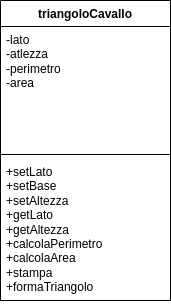

The diagram above was exported from draw.io. Its source (the exported page's mxGraphModel, read from the mxfile embedded in the PNG):
<mxGraphModel dx="1434" dy="789" grid="1" gridSize="10" guides="1" tooltips="1" connect="1" arrows="1" fold="1" page="1" pageScale="1" pageWidth="827" pageHeight="1169" math="0" shadow="0">
  <root>
    <mxCell id="0" />
    <mxCell id="1" parent="0" />
    <mxCell id="XbEDiq2uzDTSBSLpfMJF-15" value="triangoloCavallo" style="swimlane;fontStyle=1;align=center;verticalAlign=top;childLayout=stackLayout;horizontal=1;startSize=26;horizontalStack=0;resizeParent=1;resizeParentMax=0;resizeLast=0;collapsible=1;marginBottom=0;whiteSpace=wrap;html=1;" parent="1" vertex="1">
      <mxGeometry x="330" y="360" width="170" height="300" as="geometry" />
    </mxCell>
    <mxCell id="XbEDiq2uzDTSBSLpfMJF-16" value="-lato&lt;br&gt;-atlezza&lt;br&gt;-perimetro&lt;br&gt;-area" style="text;strokeColor=none;fillColor=none;align=left;verticalAlign=top;spacingLeft=4;spacingRight=4;overflow=hidden;rotatable=0;points=[[0,0.5],[1,0.5]];portConstraint=eastwest;whiteSpace=wrap;html=1;" parent="XbEDiq2uzDTSBSLpfMJF-15" vertex="1">
      <mxGeometry y="26" width="170" height="124" as="geometry" />
    </mxCell>
    <mxCell id="XbEDiq2uzDTSBSLpfMJF-17" value="" style="line;strokeWidth=1;fillColor=none;align=left;verticalAlign=middle;spacingTop=-1;spacingLeft=3;spacingRight=3;rotatable=0;labelPosition=right;points=[];portConstraint=eastwest;strokeColor=inherit;" parent="XbEDiq2uzDTSBSLpfMJF-15" vertex="1">
      <mxGeometry y="150" width="170" height="8" as="geometry" />
    </mxCell>
    <mxCell id="XbEDiq2uzDTSBSLpfMJF-18" value="+setLato&lt;br&gt;+setBase&lt;br&gt;+setAltezza&lt;br&gt;+getLato&lt;br&gt;+getAltezza&lt;br&gt;+calcolaPerimetro&lt;br&gt;+calcolaArea&lt;br&gt;+stampa&lt;br&gt;+formaTriangolo&lt;br&gt;" style="text;strokeColor=none;fillColor=none;align=left;verticalAlign=top;spacingLeft=4;spacingRight=4;overflow=hidden;rotatable=0;points=[[0,0.5],[1,0.5]];portConstraint=eastwest;whiteSpace=wrap;html=1;" parent="XbEDiq2uzDTSBSLpfMJF-15" vertex="1">
      <mxGeometry y="158" width="170" height="142" as="geometry" />
    </mxCell>
  </root>
</mxGraphModel>